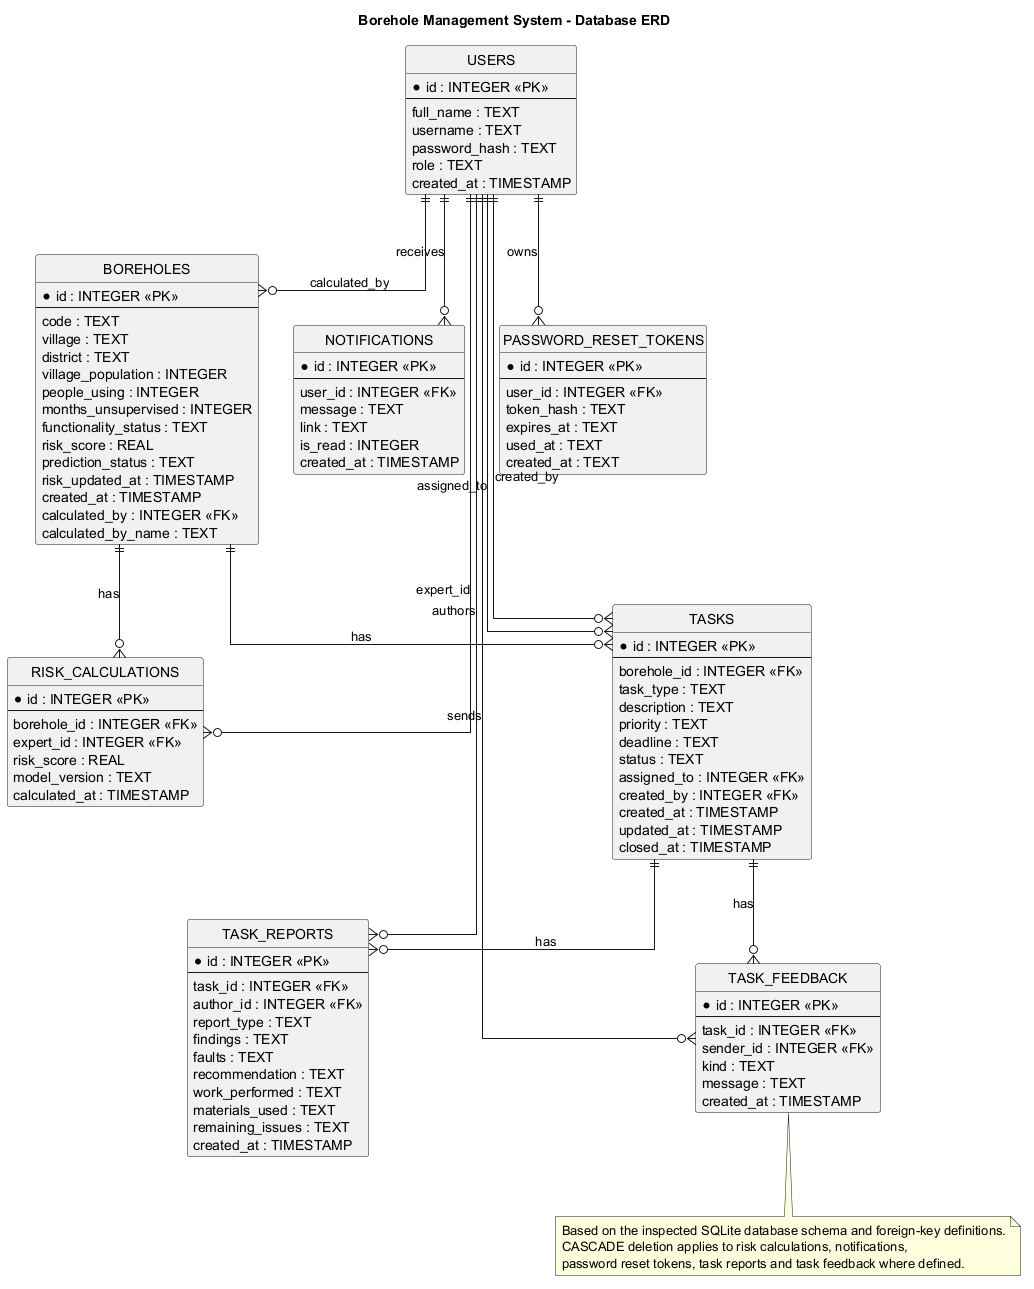

The diagram above was rendered by PlantUML. Its source (embedded in the PNG):
@startuml
title Borehole Management System - Database ERD

hide circle
skinparam linetype ortho

entity "USERS" as users {
  * id : INTEGER <<PK>>
  --
  full_name : TEXT
  username : TEXT
  password_hash : TEXT
  role : TEXT
  created_at : TIMESTAMP
}

entity "BOREHOLES" as boreholes {
  * id : INTEGER <<PK>>
  --
  code : TEXT
  village : TEXT
  district : TEXT
  village_population : INTEGER
  people_using : INTEGER
  months_unsupervised : INTEGER
  functionality_status : TEXT
  risk_score : REAL
  prediction_status : TEXT
  risk_updated_at : TIMESTAMP
  created_at : TIMESTAMP
  calculated_by : INTEGER <<FK>>
  calculated_by_name : TEXT
}

entity "TASKS" as tasks {
  * id : INTEGER <<PK>>
  --
  borehole_id : INTEGER <<FK>>
  task_type : TEXT
  description : TEXT
  priority : TEXT
  deadline : TEXT
  status : TEXT
  assigned_to : INTEGER <<FK>>
  created_by : INTEGER <<FK>>
  created_at : TIMESTAMP
  updated_at : TIMESTAMP
  closed_at : TIMESTAMP
}

entity "RISK_CALCULATIONS" as risks {
  * id : INTEGER <<PK>>
  --
  borehole_id : INTEGER <<FK>>
  expert_id : INTEGER <<FK>>
  risk_score : REAL
  model_version : TEXT
  calculated_at : TIMESTAMP
}

entity "NOTIFICATIONS" as notifications {
  * id : INTEGER <<PK>>
  --
  user_id : INTEGER <<FK>>
  message : TEXT
  link : TEXT
  is_read : INTEGER
  created_at : TIMESTAMP
}

entity "PASSWORD_RESET_TOKENS" as tokens {
  * id : INTEGER <<PK>>
  --
  user_id : INTEGER <<FK>>
  token_hash : TEXT
  expires_at : TEXT
  used_at : TEXT
  created_at : TEXT
}

entity "TASK_REPORTS" as reports {
  * id : INTEGER <<PK>>
  --
  task_id : INTEGER <<FK>>
  author_id : INTEGER <<FK>>
  report_type : TEXT
  findings : TEXT
  faults : TEXT
  recommendation : TEXT
  work_performed : TEXT
  materials_used : TEXT
  remaining_issues : TEXT
  created_at : TIMESTAMP
}

entity "TASK_FEEDBACK" as feedback {
  * id : INTEGER <<PK>>
  --
  task_id : INTEGER <<FK>>
  sender_id : INTEGER <<FK>>
  kind : TEXT
  message : TEXT
  created_at : TIMESTAMP
}

users ||--o{ boreholes : calculated_by
users ||--o{ tasks : assigned_to
users ||--o{ tasks : created_by
boreholes ||--o{ tasks : has
users ||--o{ risks : expert_id
boreholes ||--o{ risks : has
users ||--o{ notifications : receives
users ||--o{ tokens : owns
tasks ||--o{ reports : has
users ||--o{ reports : authors
tasks ||--o{ feedback : has
users ||--o{ feedback : sends

note bottom
Based on the inspected SQLite database schema and foreign-key definitions.
CASCADE deletion applies to risk calculations, notifications,
password reset tokens, task reports and task feedback where defined.
end note

@enduml